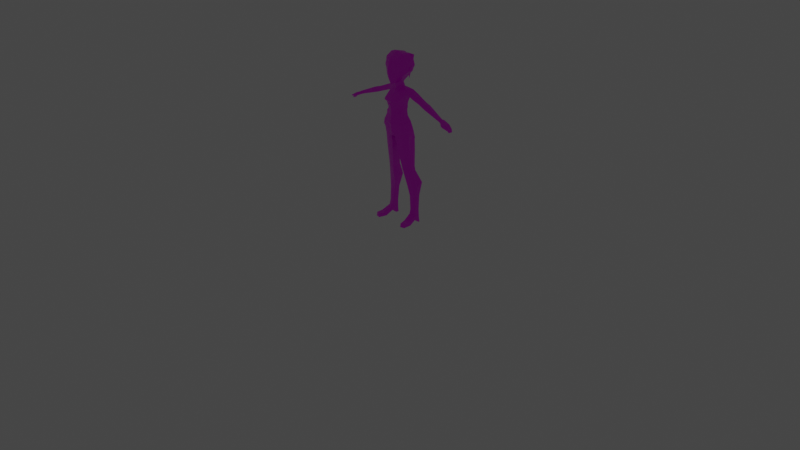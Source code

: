 # Source: Anime_Girl.blend  (saved by Blender 3.1.7; exported with 4.5.12 LTS)
import bpy
from mathutils import Matrix  # noqa: F401  (used for matrix-valued properties, if any)

bpy.ops.wm.read_factory_settings(use_empty=True)
scene = bpy.context.scene
scene.name = 'Scene'

# ---- collections
col_punk_girl = bpy.data.collections.new('Punk_Girl'); scene.collection.children.link(col_punk_girl)
col_cam_and_light = bpy.data.collections.new('CAM AND LIGHT'); scene.collection.children.link(col_cam_and_light)
col_reference = bpy.data.collections.new('Reference'); scene.collection.children.link(col_reference)

# ---- images (referenced by path relative to the original .blend; pixels are not part of the script)
import os
ASSET_DIR = os.environ.get("B2B_ASSET_DIR", "")  # directory of the original .blend (textures are referenced by path, not embedded)
HERE = os.path.dirname(os.path.abspath(__file__))  # packed textures are extracted next to this script under _unpacked/

def load_image(name, relpath, width, height, colorspace="sRGB"):
    """Load a texture the original file referenced (path relative to the .blend, or extracted next to this script)."""
    p = next((c for c in (os.path.join(HERE, relpath), os.path.join(ASSET_DIR, relpath)) if relpath and os.path.exists(c)), "")
    if p:
        img = bpy.data.images.load(p, check_existing=True)
        img.name = name
    else:  # same state as the original file: an image datablock whose file is absent (Cycles renders it pink)
        img = bpy.data.images.new(name, width, height)
        img.source = "FILE"
        img.filepath = "//" + (relpath or name)
    img.colorspace_settings.name = colorspace
    return img
img_colour_pallette_png = load_image('colour pallette.png', 'colour pallette.png', 1024, 1024, 'sRGB')

# ---- materials (node trees are filled in below, after node groups)
mat_palette = bpy.data.materials.new('Palette')
mat_palette.alpha_threshold = 0.0
mat_palette.use_transparent_shadow = False
mat_palette.line_color = (0.0, 0.0, 0.0, 1.0)

# ---- material node trees
mat_palette.use_nodes = True; mat_palette.node_tree.nodes.clear()
_N = mat_palette.node_tree.nodes; _L = mat_palette.node_tree.links
n0 = _N.new('ShaderNodeOutputMaterial'); n0.name = 'Material Output'; n0.location = (300, 300)
n1 = _N.new('ShaderNodeBsdfPrincipled'); n1.name = 'Principled BSDF'; n1.location = (10, 300)
n1.distribution = 'GGX'
n1.subsurface_method = 'RANDOM_WALK_SKIN'
n1.inputs[2].default_value = 0.4
n1.inputs[3].default_value = 1.45
n1.inputs[27].default_value = (0.0, 0.0, 0.0, 1.0)
n1.inputs[28].default_value = 1.0
n2 = _N.new('ShaderNodeTexImage'); n2.name = 'Image Texture'; n2.location = (-323, 266)
n2.image = img_colour_pallette_png
_L.new(n1.outputs[0], n0.inputs[0])
_L.new(n2.outputs[0], n1.inputs[0])
n0.is_active_output = True

# ---- world
world_world = bpy.data.worlds.new('World'); scene.world = world_world
world_world.use_nodes = True; world_world.node_tree.nodes.clear()
_N = world_world.node_tree.nodes; _L = world_world.node_tree.links
n0 = _N.new('ShaderNodeOutputWorld'); n0.name = 'World Output'; n0.location = (300, 300)
n1 = _N.new('ShaderNodeBackground'); n1.name = 'Background'; n1.location = (10, 300)
n1.inputs[0].default_value = (0.05088, 0.05088, 0.05088, 1.0)
_L.new(n1.outputs[0], n0.inputs[0])
n0.is_active_output = True
world_world.color = (0.05088, 0.05088, 0.05088)
world_world.use_sun_shadow = False
world_world.sun_shadow_jitter_overblur = 0.0

# ---- cameras
cam_camera = bpy.data.cameras.new('Camera')
cam_camera.clip_end = 100.0
cam_camera.ortho_scale = 7.314

# ---- lights
light_light = bpy.data.lights.new('Light', 'POINT')
light_light.transmission_factor = 0.0
light_light.energy = 1000.0
light_light.shadow_soft_size = 0.1
light_light.shadow_maximum_resolution = 0.006
light_light.use_absolute_resolution = True

# ---- meshes
me_cube_001 = bpy.data.meshes.new('Cube.001')
me_cube_001.from_pydata([(0.1449, 0.0479, 1.408), (0.08951, 0.02391, 1.208), (0.1438, 0.02483, 1.406), (0.08951, -0.04375, 1.196), (0.0, 0.05226, 1.19), (0.0, -0.04256, 1.402), (0.0, -0.1175, 1.241), (0.0, 0.0494, 1.43), (0.09068, 0.03162, 1.268), (0.09194, -0.1042, 1.297), (0.0, -0.1421, 1.295), (0.0, 0.06745, 1.272), (0.1046, 0.05709, 1.341), (0.1058, -0.02032, 1.362), (0.0, -0.09267, 1.346), (0.0, 0.08, 1.319), (0.02513, -0.1021, 1.234), (0.02865, 0.05235, 1.413), (0.0325, 0.04566, 1.202), (0.03662, -0.003861, 1.418), (0.06083, -0.1309, 1.296), (0.02513, 0.06068, 1.273), (0.06871, -0.07016, 1.36), (0.03405, 0.07329, 1.339), (0.0325, -0.1044, 1.064), (0.1348, -0.05981, 1.074), (0.1332, 0.02118, 1.099), (0.0325, 0.04815, 1.112), (0.0, 0.05432, 1.114), (0.0, -0.1145, 1.06), (0.03424, -0.09986, 1.066), (0.03424, 0.04398, 1.111), (0.0, 0.0498, 1.113), (0.0, -0.1094, 1.062), (0.0005246, -0.1011, 0.9843), (0.1585, -0.05426, 1.011), (0.1499, 0.02905, 1.05), (0.01332, 0.1138, 1.012), (0.0, 0.1157, 1.014), (0.0, -0.1015, 0.9805), (0.02905, -0.07581, 0.9243), (0.1668, -0.02827, 0.9801), (0.1631, 0.03906, 0.9884), (0.009863, 0.114, 0.9289), (0.0, 0.1146, 0.9307), (0.0, -0.06778, 0.9213), (0.03424, -0.03405, 1.47), (0.0, -0.04725, 1.463), (0.0, 0.03482, 1.467), (0.02995, 0.03055, 1.465), (0.11, 0.02454, 1.618), (0.02845, -0.07737, 1.468), (0.0, -0.1106, 1.461), (0.0874, -0.08509, 1.598), (0.0, -0.1417, 1.587), (0.115, 0.002086, 1.657), (0.09004, -0.09448, 1.637), (0.0, -0.1486, 1.62), (0.0, 0.1082, 1.586), (0.1084, 0.02366, 1.585), (0.09399, 0.08875, 1.571), (0.07496, -0.08687, 1.536), (0.0, -0.1391, 1.526), (0.1802, 0.05778, 1.383), (0.1788, 0.02028, 1.381), (0.1604, 0.04956, 1.332), (0.1594, -0.005668, 1.339), (0.2876, 0.05219, 1.335), (0.2872, 0.01831, 1.337), (0.2695, 0.03958, 1.29), (0.2694, 0.004135, 1.293), (0.3079, 0.05134, 1.327), (0.3075, 0.01746, 1.329), (0.2898, 0.03873, 1.282), (0.2898, 0.003285, 1.285), (0.3295, 0.05044, 1.318), (0.3291, 0.01656, 1.32), (0.3087, 0.03783, 1.273), (0.3114, 0.002382, 1.276), (0.5536, 0.03141, 1.219), (0.554, 0.009537, 1.222), (0.5412, 0.02567, 1.191), (0.5423, 0.003546, 1.195), (0.6163, 0.04506, 1.162), (0.5518, 0.04157, 1.185), (0.5522, 0.002988, 1.188), (0.5641, 0.04731, 1.213), (0.5634, 0.0002238, 1.216), (0.6269, 0.05149, 1.184), (0.627, -0.001365, 1.189), (0.6169, -0.008199, 1.168), (0.6628, 0.04858, 1.15), (0.6628, -0.004308, 1.155), (0.6553, 0.04343, 1.141), (0.6558, -0.009881, 1.147), (0.676, 0.03998, 1.126), (0.6763, 0.002616, 1.13), (0.6712, 0.0366, 1.12), (0.6717, -0.001042, 1.124), (0.625, -0.02459, 1.183), (0.6152, -0.02461, 1.161), (0.5893, -0.02249, 1.17), (0.5996, -0.02359, 1.195), (0.6265, -0.002241, 1.188), (0.6167, -0.002261, 1.166), (0.6554, -0.01215, 1.168), (0.6505, -0.01216, 1.157), (0.6547, -0.0233, 1.166), (0.6498, -0.02331, 1.155), (0.6703, -0.01482, 1.158), (0.6665, -0.01483, 1.15), (0.6697, -0.0235, 1.157), (0.6659, -0.0235, 1.148), (0.06517, -0.02119, 0.5907), (0.159, 0.01498, 0.5961), (0.159, 0.05927, 0.609), (0.06518, 0.06899, 0.6072), (0.1523, 0.06863, 0.9097), (0.02067, 0.0896, 0.8853), (0.1638, -0.02393, 0.9235), (0.02272, -0.07378, 0.8908), (0.06944, -0.02023, 0.5723), (0.1612, 0.01858, 0.5782), (0.1625, 0.06287, 0.5911), (0.06517, 0.07202, 0.5928), (0.07494, -0.01675, 0.555), (0.1625, 0.02217, 0.5598), (0.1582, 0.06647, 0.5731), (0.06944, 0.07549, 0.5749), (0.09101, 0.02535, 0.39), (0.1994, 0.06654, 0.4046), (0.1994, 0.1234, 0.4336), (0.09101, 0.1401, 0.4354), (0.1287, 0.021, 0.09691), (0.1895, 0.04547, 0.08836), (0.1895, 0.09258, 0.06352), (0.1287, 0.107, 0.06303), (0.1237, 0.02552, 0.04898), (0.1956, 0.03585, 0.0467), (0.1956, 0.09546, 0.00767), (0.1237, 0.1077, 0.007116), (0.1341, -0.05732, 0.04746), (0.2014, -0.04357, 0.04746), (0.1341, -0.04975, 0.007116), (0.2014, -0.036, 0.007116), (0.1544, -0.1266, 0.04569), (0.2016, -0.1164, 0.04569), (0.1544, -0.1325, 0.007116), (0.2016, -0.1223, 0.007116), (0.1114, 0.1077, 0.3005), (0.1114, 0.04055, 0.2845), (0.1888, 0.06277, 0.2884), (0.1888, 0.09714, 0.2998), (0.1277, 0.1061, 0.1418), (0.1845, 0.05329, 0.1431), (0.1277, 0.03332, 0.1435), (0.1845, 0.09316, 0.1417), (0.3527, -0.0001484, 1.261), (0.3713, 0.01467, 1.307), (0.3717, 0.05007, 1.305), (0.3512, 0.03689, 1.257), (0.184, -0.005704, 1.327), (0.2043, 0.01907, 1.373), (0.2056, 0.05692, 1.374), (0.1851, 0.04831, 1.321), (0.09625, 0.01792, 1.174), (0.03405, 0.03912, 1.173), (0.0, 0.04477, 1.174), (0.0, -0.1079, 1.183), (0.03323, -0.09403, 1.179), (0.09812, -0.0669, 1.167), (0.1443, 0.03559, 1.407), (0.09725, -0.02446, 1.203), (0.09135, -0.03643, 1.264), (0.1052, 0.0158, 1.352), (0.0329, 0.03695, 1.422), (0.063, -0.0842, 1.224), (0.03984, -0.1109, 1.583), (0.157, 0.03094, 1.029), (0.01294, 0.05073, 1.422), (0.0, 0.01668, 0.9257), (0.0201, 0.01275, 0.9264), (0.03192, 0.01406, 1.471), (0.1102, 0.04572, 1.624), (0.1062, 0.04411, 1.59), (0.1795, 0.03778, 1.382), (0.1598, 0.0201, 1.336), (0.2874, 0.03412, 1.336), (0.2694, 0.02067, 1.292), (0.3077, 0.03327, 1.328), (0.2898, 0.01982, 1.284), (0.3293, 0.03237, 1.319), (0.3101, 0.01892, 1.274), (0.5538, 0.01974, 1.221), (0.5418, 0.01387, 1.193), (0.6267, 0.02283, 1.186), (0.6165, 0.01982, 1.164), (0.5637, 0.0222, 1.215), (0.552, 0.02099, 1.187), (0.627, 0.0233, 1.187), (0.6166, 0.01665, 1.166), (0.6628, 0.02037, 1.153), (0.6556, 0.015, 1.144), (0.6762, 0.02005, 1.128), (0.6715, 0.01652, 1.122), (0.159, 0.04333, 0.6044), (0.06518, 0.04139, 0.6029), (0.02067, 0.02625, 0.8886), (0.1553, 0.03298, 0.9179), (0.1618, 0.04693, 0.5865), (0.06745, 0.04332, 0.5864), (0.1604, 0.05053, 0.5683), (0.07237, 0.0468, 0.5688), (0.1994, 0.1004, 0.4218), (0.09101, 0.088, 0.4157), (0.1895, 0.07213, 0.06462), (0.1287, 0.06675, 0.06462), (0.1956, 0.07908, 0.008937), (0.1237, 0.07411, 0.008937), (0.1888, 0.08499, 0.2939), (0.1114, 0.07985, 0.292), (0.1845, 0.07413, 0.1403), (0.1277, 0.06963, 0.1397), (0.352, 0.01714, 1.259), (0.3715, 0.03119, 1.306), (0.1845, 0.0195, 1.325), (0.2049, 0.03674, 1.373), (0.1024, -0.02732, 1.17), (0.08678, 0.05013, 1.411), (0.05791, 0.04615, 1.271), (0.0583, 0.06519, 1.346), (0.06101, 0.03478, 1.205), (0.0902, 0.01048, 1.412), (0.07639, -0.1176, 1.297), (0.08728, -0.04524, 1.361), (0.08539, -0.08277, 1.071), (0.08339, 0.03778, 1.107), (0.08412, -0.07949, 1.072), (0.08108, 0.0338, 1.108), (0.09416, -0.0777, 1.004), (0.09224, 0.071, 1.042), (0.09825, -0.06435, 0.9512), (0.08478, 0.07549, 0.9612), (0.1121, -0.00821, 0.5919), (0.1121, 0.06761, 0.6091), (0.09409, -0.05871, 0.9102), (0.08499, 0.08738, 0.8982), (0.1152, -0.005928, 0.5737), (0.114, 0.07093, 0.5929), (0.1191, -0.002392, 0.5559), (0.1133, 0.07446, 0.5751), (0.1452, 0.03986, 0.3942), (0.1452, 0.1367, 0.4371), (0.1591, 0.02844, 0.09691), (0.1591, 0.1043, 0.06303), (0.1597, 0.03069, 0.04784), (0.1597, 0.1051, 0.007116), (0.1677, -0.05044, 0.04746), (0.1677, -0.04288, 0.007116), (0.178, -0.1215, 0.04569), (0.178, -0.1274, 0.007116), (0.1501, 0.04766, 0.2855), (0.1501, 0.1051, 0.3015), (0.1561, 0.03955, 0.1438), (0.1561, 0.1038, 0.142), (0.06026, -0.08046, 1.169), (0.06393, 0.02852, 1.159), (0.1597, 0.0766, 0.008937), (0.0886, 0.03627, 1.415), (0.04124, -0.1238, 1.628), (0.04899, 0.09806, 1.578), (0.01747, -0.04751, 1.466), (0.03458, -0.115, 1.531), (0.02129, -0.02705, 1.411), (0.01132, 0.03321, 1.466), (0.01464, -0.09349, 1.465), (0.09024, 0.02871, 1.246), (0.09103, -0.07203, 1.26), (0.0, -0.1234, 1.276), (0.0, 0.06172, 1.241), (0.02791, 0.05501, 1.246), (0.04736, -0.1107, 1.274), (0.09066, -0.04003, 1.255), (0.07134, -0.09562, 1.27), (0.05908, 0.04186, 1.246), (0.155, 0.06491, 0.7902), (0.1619, -0.008472, 0.7934), (0.03835, 0.08141, 0.7748), (0.03959, -0.05289, 0.7716), (0.03835, 0.03227, 0.7751), (0.1591, 0.03578, 0.7865), (0.1012, -0.03864, 0.7837), (0.09576, 0.07953, 0.7833), (0.02422, 0.08626, 0.8826), (0.02616, -0.06913, 0.8876), (0.1497, 0.06634, 0.9056), (0.1605, -0.02161, 0.9185), (0.02422, 0.0261, 0.8856), (0.1524, 0.03256, 0.9125), (0.09413, -0.05473, 0.9059), (0.08553, 0.08415, 0.8948), (0.1392, -0.06086, 1.074), (0.0, -0.1139, 1.057), (0.03107, -0.1042, 1.061), (0.08578, -0.08254, 1.068), (0.1351, 0.02216, 1.098), (0.0, 0.05595, 1.112), (0.03198, 0.04996, 1.109), (0.1353, 0.0223, 1.097), (0.08269, 0.03914, 1.106), (0.0, -0.1016, 1.136), (0.1069, -0.06026, 1.131), (0.03594, -0.09052, 1.135), (0.06904, -0.07562, 1.132), (0.0, 0.0405, 1.148), (0.1091, -0.03857, 1.134), (0.07028, 0.02567, 1.139), (0.1071, 0.01432, 1.141), (0.03631, 0.03552, 1.145), (0.09183, 0.02704, 1.21), (0.09188, -0.04662, 1.199), (0.0, -0.1233, 1.244), (0.0, 0.05734, 1.192), (0.03113, 0.05034, 1.204), (0.02496, -0.1072, 1.237), (0.09958, -0.02542, 1.206), (0.06422, -0.08843, 1.228), (0.06148, 0.03869, 1.207), (0.0293, 0.04145, 1.439), (0.03543, -0.01895, 1.444), (0.0, -0.04491, 1.423), (0.0, 0.04211, 1.448), (0.03241, 0.02551, 1.446), (0.02024, -0.03728, 1.43), (0.01213, 0.04197, 1.444), (0.1127, 0.0634, 1.63), (0.1138, 0.009725, 1.621), (0.106, 0.006716, 1.567), (0.1022, 0.05845, 1.574), (0.1206, 0.04481, 1.623), (0.1155, 0.02493, 1.618), (0.1139, 0.02405, 1.584), (0.1167, 0.04325, 1.589), (0.0, -0.135, 1.665), (0.0762, -0.09275, 1.69), (0.03606, -0.1148, 1.675), (0.1045, 0.09242, 1.61), (0.05212, 0.1002, 1.601), (0.0, 0.111, 1.584), (0.0, 0.1169, 1.647), (0.05812, 0.1066, 1.639), (0.1127, 0.09673, 1.631), (0.07697, -0.02701, 1.754), (0.06917, -0.09461, 1.722), (0.1065, 0.09478, 1.608), (0.03311, -0.02319, 1.766), (0.0, -0.02023, 1.775), (0.0, 0.02251, 1.763), (0.03747, 0.06122, 1.746), (0.07941, 0.05006, 1.743), (0.07626, 0.01657, 1.753), (0.0, 0.1031, 1.709), (0.0, 0.07125, 1.748), (0.1087, 0.08126, 1.701), (0.1177, 0.001657, 1.657), (0.03111, -0.109, 1.721), (0.0, -0.1209, 1.72), (0.0779, -0.09568, 1.691), (0.1137, 0.05275, 1.679), (0.05451, 0.0922, 1.705), (0.1154, 0.06439, 1.628), (0.03699, 0.01964, 1.758), (0.03656, -0.1185, 1.675), (0.0, -0.1391, 1.665), (0.05273, 0.1029, 1.599), (0.0, 0.1116, 1.67), (0.02117, 0.09885, 1.707), (0.01984, 0.108, 1.668), (0.0, 0.1166, 1.684), (0.0, 0.1134, 1.698), (0.01561, 0.1118, 1.697), (0.01511, 0.1152, 1.683), (0.0, 0.1223, 1.685), (0.0, 0.1234, 1.7), (0.01595, 0.1207, 1.685), (0.01644, 0.1218, 1.7), (0.0, 0.1342, 1.681), (0.0, 0.1394, 1.711), (0.02793, 0.1359, 1.712), (0.02689, 0.1307, 1.68), (0.0, 0.1351, 1.667), (0.0, 0.1671, 1.695), (0.03559, 0.1636, 1.699), (0.03415, 0.1305, 1.669), (0.0, 0.1458, 1.574), (0.0, 0.1407, 1.57), (0.02783, 0.1452, 1.575), (0.0276, 0.14, 1.57), (0.0, 0.1311, 1.47), (0.0, 0.1335, 1.472), (0.0, 0.1332, 1.463), (0.0, 0.1307, 1.461), (0.04045, -0.1179, 1.6), (0.05771, -0.1023, 1.585), (0.0249, -0.1181, 1.581), (0.03832, -0.113, 1.565), (0.05736, -0.1021, 1.58), (0.05312, -0.1038, 1.575), (0.04671, -0.1069, 1.57), (0.04852, -0.1131, 1.599), (0.05428, -0.1081, 1.594), (0.05765, -0.1036, 1.588), (0.0324, -0.1169, 1.567), (0.02739, -0.1188, 1.571), (0.02497, -0.1189, 1.577), (0.02526, -0.1194, 1.584), (0.02772, -0.121, 1.591), (0.03247, -0.1207, 1.597), (0.04933, -0.1057, 1.572), (0.0289, -0.1183, 1.57), (0.02902, -0.1209, 1.593), (0.02988, -0.1157, 1.582), (0.0301, -0.1209, 1.594), (0.05452, -0.1039, 1.585), (0.039, -0.112, 1.573), (0.0544, -0.1041, 1.581), (0.05046, -0.1063, 1.578), (0.04601, -0.1086, 1.575), (0.0419, -0.1107, 1.573), (0.03516, -0.114, 1.573), (0.03061, -0.1161, 1.576), (0.02966, -0.1173, 1.585), (0.02942, -0.1192, 1.589), (0.05478, -0.1051, 1.588), (0.04834, -0.1068, 1.584), (0.04026, -0.1157, 1.595), (0.0331, -0.1142, 1.582), (0.03937, -0.1116, 1.577), (0.04801, -0.1071, 1.582), (0.04491, -0.1088, 1.579), (0.0421, -0.1102, 1.578), (0.04334, -0.1137, 1.594), (0.04655, -0.1112, 1.592), (0.04848, -0.109, 1.589), (0.04872, -0.1075, 1.586), (0.03278, -0.1156, 1.585), (0.03348, -0.1166, 1.588), (0.03447, -0.1173, 1.591), (0.03667, -0.117, 1.593), (0.03646, -0.1129, 1.579), (0.03374, -0.1141, 1.58)], [], [(167, 166, 318, 314), (230, 228, 0, 12), (332, 328, 49, 182), (22, 19, 273, 5, 14), (281, 20, 10, 278), (284, 229, 8, 276), (282, 173, 9, 277), (20, 22, 14, 10), (229, 230, 12, 8), (173, 174, 13, 9), (11, 15, 23, 21), (233, 234, 22, 20), (279, 11, 21, 280), (283, 233, 20, 281), (234, 232, 19, 22), (268, 175, 19, 232), (15, 7, 179, 17, 23), (266, 165, 317, 316), (24, 29, 33, 30), (0, 228, 268, 171), (312, 310, 29, 24), (227, 170, 311, 315), (313, 312, 24, 235), (303, 302, 39, 34), (305, 301, 35, 178), (28, 27, 31, 32), (235, 24, 30, 237), (236, 26, 238), (34, 39, 45, 40), (178, 35, 41, 42), (32, 31, 307, 306), (304, 303, 34, 239), (238, 26, 308, 309), (292, 285, 115, 244), (180, 181, 40, 45), (38, 37, 43, 44), (239, 34, 40, 241), (240, 36, 42, 242), (337, 336, 53, 61), (330, 333, 271, 47), (328, 334, 274, 49), (338, 60, 346, 335), (60, 270, 347, 346), (47, 271, 275, 52), (62, 272, 405, 412, 419), (57, 269, 345, 343), (55, 344, 56), (336, 55, 56, 53), (54, 404, 415, 416, 420, 57), (52, 275, 272, 62), (49, 274, 270, 60), (182, 49, 60, 338), (46, 337, 61, 51), (171, 2, 64, 185), (162, 161, 70, 68), (2, 13, 66, 64), (174, 12, 65, 186), (12, 0, 63, 65), (188, 69, 73, 190), (226, 162, 68, 187), (225, 164, 69, 188), (164, 163, 67, 69), (72, 74, 78, 76), (69, 67, 71, 73), (68, 70, 74, 72), (187, 68, 72, 189), (194, 82, 157, 223), (189, 72, 76, 191), (190, 73, 77, 192), (73, 71, 75, 77), (198, 84, 83, 196), (79, 81, 160, 159), (82, 80, 158, 157), (103, 104, 90, 89), (84, 86, 88, 83), (197, 87, 103, 195), (193, 80, 87, 197), (80, 82, 85, 87), (81, 79, 86, 84), (194, 81, 84, 198), (89, 90, 94, 92), (195, 103, 89, 199), (196, 83, 200), (202, 93, 97, 204), (199, 89, 92, 201), (200, 83, 93, 202), (83, 88, 91, 93), (203, 204, 97, 95), (93, 91, 95, 97), (92, 94, 98, 96), (201, 92, 96, 203), (102, 101, 100, 99), (87, 85, 101, 102), (103, 87, 102, 99), (85, 104, 100, 101), (100, 104, 106, 108), (105, 107, 111, 109), (99, 100, 108, 107), (103, 99, 107, 105), (104, 103, 105, 106), (110, 109, 111, 112), (106, 105, 109, 110), (108, 106, 110, 112), (107, 108, 112, 111), (205, 114, 122, 209), (290, 286, 114, 205), (289, 287, 116, 206), (291, 288, 113, 243), (181, 43, 118, 207), (42, 41, 119, 208), (242, 42, 117, 246), (210, 124, 128, 212), (244, 115, 123, 248), (243, 113, 121, 247), (206, 116, 124, 210), (212, 128, 132, 214), (209, 122, 126, 211), (248, 123, 127, 250), (247, 121, 125, 249), (222, 153, 136, 216), (211, 126, 130, 213), (250, 127, 131, 252), (249, 125, 129, 251), (254, 135, 139, 256), (221, 154, 134, 215), (264, 156, 135, 254), (263, 155, 133, 253), (267, 217, 138, 255), (133, 137, 143, 141), (216, 136, 140, 218), (215, 134, 138, 217), (257, 141, 145, 259), (255, 138, 144, 258), (138, 134, 142, 144), (253, 133, 141, 257), (259, 145, 147, 260), (144, 142, 146, 148), (258, 144, 148, 260), (141, 143, 147, 145), (241, 40, 120, 245), (251, 129, 150, 261), (252, 131, 152, 262), (213, 130, 151, 219), (214, 132, 149, 220), (261, 150, 155, 263), (262, 152, 156, 264), (219, 151, 154, 221), (220, 149, 153, 222), (77, 75, 159, 160), (192, 77, 160, 223), (191, 76, 158, 224), (76, 78, 157, 158), (193, 79, 159, 224), (65, 63, 163, 164), (186, 65, 164, 225), (185, 64, 162, 226), (64, 66, 161, 162), (176, 16, 169, 265), (172, 3, 170, 227), (16, 6, 168, 169), (231, 1, 165, 266), (4, 18, 166, 167), (1, 172, 227, 165), (63, 185, 226, 163), (66, 186, 225, 161), (80, 193, 224, 158), (75, 191, 224, 159), (78, 192, 223, 157), (150, 220, 222, 155), (152, 219, 221, 156), (129, 214, 220, 150), (131, 213, 219, 152), (135, 215, 217, 139), (133, 216, 218, 137), (256, 139, 217, 267), (156, 221, 215, 135), (127, 211, 213, 131), (155, 222, 216, 133), (123, 209, 211, 127), (125, 212, 214, 129), (113, 206, 210, 121), (121, 210, 212, 125), (42, 208, 117), (40, 181, 207, 120), (288, 289, 206, 113), (285, 290, 205, 115), (115, 205, 209, 123), (91, 201, 203, 95), (96, 98, 204, 203), (90, 200, 202, 94), (88, 199, 201, 91), (94, 202, 204, 98), (104, 196, 200, 90), (88, 195, 199), (82, 194, 198, 85), (79, 193, 197, 86), (86, 197, 195, 88), (85, 198, 196, 104), (74, 190, 192, 78), (71, 189, 191, 75), (81, 194, 223, 160), (67, 187, 189, 71), (161, 225, 188, 70), (163, 226, 187, 67), (70, 188, 190, 74), (13, 174, 186, 66), (0, 171, 185, 63), (46, 182, 338, 337), (336, 335, 55), (183, 50, 340, 339), (44, 43, 181, 180), (36, 178, 42), (26, 305, 178, 36, 308), (26, 317, 315, 25), (18, 231, 266, 166), (228, 17, 175, 268), (8, 12, 174, 173), (276, 8, 173, 282), (329, 332, 182, 46), (140, 256, 267, 218), (3, 176, 265, 170), (149, 262, 264, 153), (151, 261, 263, 154), (132, 252, 262, 149), (130, 251, 261, 151), (41, 241, 245, 119), (143, 258, 260, 147), (146, 259, 260, 148), (134, 253, 257, 142), (137, 255, 258, 143), (142, 257, 259, 146), (218, 267, 255, 137), (154, 263, 253, 134), (153, 264, 254, 136), (136, 254, 256, 140), (126, 249, 251, 130), (128, 250, 252, 132), (122, 247, 249, 126), (124, 248, 250, 128), (114, 243, 247, 122), (116, 244, 248, 124), (43, 242, 246, 118), (286, 291, 243, 114), (37, 240, 242, 43), (35, 239, 241, 41), (287, 292, 244, 116), (31, 238, 309, 307), (301, 304, 239, 35), (27, 236, 238, 31), (25, 235, 237), (311, 313, 235, 25), (166, 266, 316, 318), (171, 268, 232, 2), (13, 2, 232, 234), (277, 9, 233, 283), (9, 13, 234, 233), (21, 23, 230, 229), (280, 21, 229, 284), (23, 17, 228, 230), (333, 273, 19, 329), (275, 271, 46, 51), (177, 437, 440, 439, 438, 434), (272, 275, 51, 61), (334, 179, 7, 331), (55, 335, 370, 364), (269, 402, 409, 410, 56), (343, 345, 372, 373), (270, 274, 48, 58), (323, 280, 284, 327), (320, 277, 283, 326), (319, 276, 282, 325), (326, 283, 281, 324), (322, 279, 280, 323), (325, 282, 277, 320), (327, 284, 276, 319), (324, 281, 278, 321), (293, 300, 292, 287), (296, 299, 291, 286), (295, 298, 290, 285), (294, 297, 289, 288), (299, 294, 288, 291), (297, 293, 287, 289), (298, 296, 286, 290), (300, 295, 285, 292), (246, 117, 295, 300), (208, 119, 296, 298), (207, 118, 293, 297), (245, 120, 294, 299), (120, 207, 297, 294), (117, 208, 298, 295), (119, 245, 299, 296), (118, 246, 300, 293), (25, 237, 304, 301), (237, 30, 303, 304), (26, 25, 301, 305), (30, 33, 302, 303), (309, 308, 36, 240), (306, 307, 37, 38), (307, 309, 240, 37), (170, 265, 313, 311), (265, 169, 312, 313), (169, 168, 310, 312), (316, 317, 26, 236), (315, 311, 25), (315, 317, 165, 227), (314, 318, 27, 28), (318, 316, 236, 27), (16, 324, 321, 6), (231, 327, 319, 1), (172, 325, 320, 3), (4, 322, 323, 18), (176, 326, 324, 16), (1, 319, 325, 172), (3, 320, 326, 176), (18, 323, 327, 231), (274, 334, 331, 48), (271, 333, 329, 46), (19, 175, 332, 329), (17, 179, 334, 328), (5, 273, 333, 330), (175, 17, 328, 332), (50, 183, 335, 336), (59, 50, 336, 337), (184, 59, 337, 338), (183, 184, 338, 335), (341, 342, 339, 340), (184, 183, 339, 342), (50, 59, 341, 340), (59, 184, 342, 341), (345, 344, 367, 372), (344, 345, 269, 56), (335, 346, 354, 370), (344, 55, 364, 367), (58, 347, 270), (346, 347, 374, 354), (347, 58, 348, 374), (363, 369, 358, 359), (360, 371, 355, 352), (368, 363, 359, 360), (352, 355, 365, 353), (370, 351, 363, 368), (351, 350, 369, 363), (364, 368, 360, 352), (359, 358, 371, 360), (358, 369, 376, 361, 362), (350, 374, 348, 349), (371, 358, 362, 357), (355, 371, 357, 356), (365, 372, 367, 353), (365, 355, 356, 366), (369, 350, 349, 375, 377, 376), (367, 364, 352, 353), (373, 372, 365, 366), (364, 370, 368), (354, 374, 350, 351), (370, 354, 351), (361, 376, 380, 379), (381, 378, 382, 384), (377, 375, 378, 381), (376, 377, 381, 380), (380, 381, 384, 385), (379, 380, 385, 383), (385, 384, 389, 388), (389, 386, 390, 393), (383, 385, 388, 387), (384, 382, 386, 389), (392, 393, 397, 396), (388, 389, 393, 392), (387, 388, 392, 391), (391, 392, 396, 394), (393, 390, 395, 397), (397, 395, 398, 401), (400, 401, 398, 399), (396, 397, 401, 400), (394, 396, 400, 399), (62, 54, 57, 52), (403, 406, 407, 418, 61, 53), (403, 411, 410, 433, 423), (404, 414, 413, 419, 412, 405, 424, 429, 430, 421), (402, 417, 422, 432, 431, 421, 436, 445, 446, 447, 448, 435), (56, 410, 411, 403, 53), (61, 418, 408, 405, 272), (419, 413, 414, 404, 54, 62), (57, 420, 422, 417, 402, 269), (423, 425, 426, 427, 428, 424, 405, 408, 418, 407, 406, 403), (421, 430, 429, 424, 437, 449, 450, 436), (421, 431, 432, 422, 420, 416, 415, 404), (423, 433, 410, 409, 402, 435, 441, 442, 443, 444, 434), (434, 438, 439, 440, 437, 424, 428, 427, 426, 425, 423), (434, 444, 443, 442, 441, 435, 177), (435, 448, 447, 446, 445, 436, 177), (436, 450, 449, 437, 177)])
_uv = me_cube_001.uv_layers.new(name='UVMap')
_uv.uv.foreach_set('vector', [0.2476, 0.4561, 0.2476, 0.4561, 0.2476, 0.4561, 0.2476, 0.4561, 0.9293, 0.945, 0.9293, 0.945, 0.9293, 0.945, 0.9293, 0.945, 0.2555, 0.4531, 0.2555, 0.4531, 0.2555, 0.4531, 0.2555, 0.4531, 0.9293, 0.945, 0.9293, 0.945, 0.9293, 0.945, 0.9293, 0.945, 0.9293, 0.945, 0.9293, 0.945, 0.9293, 0.945, 0.9293, 0.945, 0.9293, 0.945, 0.9293, 0.945, 0.9293, 0.945, 0.9293, 0.945, 0.9293, 0.945, 0.9293, 0.945, 0.9293, 0.945, 0.9293, 0.945, 0.9293, 0.945, 0.9293, 0.945, 0.9293, 0.945, 0.9293, 0.945, 0.9293, 0.945, 0.9293, 0.945, 0.9293, 0.945, 0.9293, 0.945, 0.9293, 0.945, 0.9293, 0.945, 0.9293, 0.945, 0.9293, 0.945, 0.9293, 0.945, 0.9293, 0.945, 0.9293, 0.945, 0.9293, 0.945, 0.9293, 0.945, 0.9293, 0.945, 0.9293, 0.945, 0.9293, 0.945, 0.9293, 0.945, 0.9293, 0.945, 0.9293, 0.945, 0.9293, 0.945, 0.9293, 0.945, 0.9293, 0.945, 0.9293, 0.945, 0.9293, 0.945, 0.9293, 0.945, 0.9293, 0.945, 0.9293, 0.945, 0.9293, 0.945, 0.9293, 0.945, 0.9293, 0.945, 0.9293, 0.945, 0.9293, 0.945, 0.9293, 0.945, 0.9293, 0.945, 0.9293, 0.945, 0.9293, 0.945, 0.9293, 0.945, 0.9293, 0.945, 0.2476, 0.4561, 0.2476, 0.4561, 0.2476, 0.4561, 0.2476, 0.4561, 0.6355, 0.7524, 0.6355, 0.7524, 0.6355, 0.7524, 0.6355, 0.7524, 0.9293, 0.945, 0.9293, 0.945, 0.9293, 0.945, 0.9293, 0.945, 0.2476, 0.4561, 0.2476, 0.4561, 0.2476, 0.4561, 0.2476, 0.4561, 0.2476, 0.4561, 0.2476, 0.4561, 0.2476, 0.4561, 0.2476, 0.4561, 0.2476, 0.4561, 0.2476, 0.4561, 0.2476, 0.4561, 0.2476, 0.4561, 0.6355, 0.7524, 0.6355, 0.7524, 0.6355, 0.7524, 0.6355, 0.7524, 0.6355, 0.7524, 0.6355, 0.7524, 0.6355, 0.7524, 0.6355, 0.7524, 0.6355, 0.7524, 0.6355, 0.7524, 0.6355, 0.7524, 0.6355, 0.7524, 0.6355, 0.7524, 0.6355, 0.7524, 0.6355, 0.7524, 0.6355, 0.7524, 0.6355, 0.7524, 0.6355, 0.7524, 0.6355, 0.7524, 0.6355, 0.7524, 0.6355, 0.7524, 0.6355, 0.7524, 0.6355, 0.7524, 0.6355, 0.7524, 0.6355, 0.7524, 0.6355, 0.7524, 0.6355, 0.7524, 0.6355, 0.7524, 0.6355, 0.7524, 0.6355, 0.7524, 0.6355, 0.7524, 0.6355, 0.7524, 0.6355, 0.7524, 0.6355, 0.7524, 0.6355, 0.7524, 0.6355, 0.7524, 0.6355, 0.7524, 0.6355, 0.7524, 0.6355, 0.7524, 0.4571, 0.148, 0.4571, 0.148, 0.4571, 0.148, 0.4571, 0.148, 0.6355, 0.7524, 0.6355, 0.7524, 0.6355, 0.7524, 0.6355, 0.7524, 0.6355, 0.7524, 0.6355, 0.7524, 0.6355, 0.7524, 0.6355, 0.7524, 0.6355, 0.7524, 0.6355, 0.7524, 0.6355, 0.7524, 0.6355, 0.7524, 0.6355, 0.7524, 0.6355, 0.7524, 0.6355, 0.7524, 0.6355, 0.7524, 0.2555, 0.4531, 0.2555, 0.4531, 0.2555, 0.4531, 0.2555, 0.4531, 0.2555, 0.4531, 0.2555, 0.4531, 0.2555, 0.4531, 0.2555, 0.4531, 0.2555, 0.4531, 0.2555, 0.4531, 0.2555, 0.4531, 0.2555, 0.4531, 0.2555, 0.4531, 0.2555, 0.4531, 0.2555, 0.4531, 0.2555, 0.4531, 0.2555, 0.4531, 0.2555, 0.4531, 0.2555, 0.4531, 0.2555, 0.4531, 0.2555, 0.4531, 0.2555, 0.4531, 0.2555, 0.4531, 0.2555, 0.4531, 0.2555, 0.4531, 0.2555, 0.4531, 0.2555, 0.4531, 0.2555, 0.4531, 0.2555, 0.4531, 0.2555, 0.4531, 0.2555, 0.4531, 0.2555, 0.4531, 0.2555, 0.4531, 0.2555, 0.4531, 0.2555, 0.4531, 0.2555, 0.4531, 0.2555, 0.4531, 0.2555, 0.4531, 0.2555, 0.4531, 0.2555, 0.4531, 0.2555, 0.4531, 0.2555, 0.4531, 0.2555, 0.4531, 0.2555, 0.4531, 0.2555, 0.4531, 0.2555, 0.4531, 0.2555, 0.4531, 0.2555, 0.4531, 0.2555, 0.4531, 0.2555, 0.4531, 0.2555, 0.4531, 0.2555, 0.4531, 0.2555, 0.4531, 0.2555, 0.4531, 0.2555, 0.4531, 0.2555, 0.4531, 0.2555, 0.4531, 0.2555, 0.4531, 0.2555, 0.4531, 0.2555, 0.4531, 0.2555, 0.4531, 0.2555, 0.4531, 0.9293, 0.945, 0.9293, 0.945, 0.9293, 0.945, 0.9293, 0.945, 0.2491, 0.4698, 0.2491, 0.4698, 0.2491, 0.4698, 0.2491, 0.4698, 0.9293, 0.945, 0.9293, 0.945, 0.9293, 0.945, 0.9293, 0.945, 0.9293, 0.945, 0.9293, 0.945, 0.9293, 0.945, 0.9293, 0.945, 0.9293, 0.945, 0.9293, 0.945, 0.9293, 0.945, 0.9293, 0.945, 0.2491, 0.4698, 0.2491, 0.4698, 0.2491, 0.4698, 0.2491, 0.4698, 0.2491, 0.4698, 0.2491, 0.4698, 0.2491, 0.4698, 0.2491, 0.4698, 0.2491, 0.4698, 0.2491, 0.4698, 0.2491, 0.4698, 0.2491, 0.4698, 0.2491, 0.4698, 0.2491, 0.4698, 0.2491, 0.4698, 0.2491, 0.4698, 0.2491, 0.4698, 0.2491, 0.4698, 0.2491, 0.4698, 0.2491, 0.4698, 0.2491, 0.4698, 0.2491, 0.4698, 0.2491, 0.4698, 0.2491, 0.4698, 0.2491, 0.4698, 0.2491, 0.4698, 0.2491, 0.4698, 0.2491, 0.4698, 0.2491, 0.4698, 0.2491, 0.4698, 0.2491, 0.4698, 0.2491, 0.4698, 0.2491, 0.4698, 0.2491, 0.4698, 0.2491, 0.4698, 0.2491, 0.4698, 0.2491, 0.4698, 0.2491, 0.4698, 0.2491, 0.4698, 0.2491, 0.4698, 0.2491, 0.4698, 0.2491, 0.4698, 0.2491, 0.4698, 0.2491, 0.4698, 0.2491, 0.4698, 0.2491, 0.4698, 0.2491, 0.4698, 0.2491, 0.4698, 0.2491, 0.4698, 0.2491, 0.4698, 0.2491, 0.4698, 0.2491, 0.4698, 0.2491, 0.4698, 0.2491, 0.4698, 0.2491, 0.4698, 0.2491, 0.4698, 0.2491, 0.4698, 0.2491, 0.4698, 0.2491, 0.4698, 0.2491, 0.4698, 0.2491, 0.4698, 0.2491, 0.4698, 0.2491, 0.4698, 0.2491, 0.4698, 0.2491, 0.4698, 0.2491, 0.4698, 0.2491, 0.4698, 0.2491, 0.4698, 0.2491, 0.4698, 0.2491, 0.4698, 0.2491, 0.4698, 0.2491, 0.4698, 0.2491, 0.4698, 0.2491, 0.4698, 0.2491, 0.4698, 0.2491, 0.4698, 0.2491, 0.4698, 0.2491, 0.4698, 0.2491, 0.4698, 0.2491, 0.4698, 0.2491, 0.4698, 0.2491, 0.4698, 0.2491, 0.4698, 0.2491, 0.4698, 0.2491, 0.4698, 0.2491, 0.4698, 0.2491, 0.4698, 0.2491, 0.4698, 0.2491, 0.4698, 0.2491, 0.4698, 0.2491, 0.4698, 0.2491, 0.4698, 0.2491, 0.4698, 0.2491, 0.4698, 0.2491, 0.4698, 0.2491, 0.4698, 0.2491, 0.4698, 0.2491, 0.4698, 0.2491, 0.4698, 0.2491, 0.4698, 0.2491, 0.4698, 0.2491, 0.4698, 0.2491, 0.4698, 0.2491, 0.4698, 0.2491, 0.4698, 0.2491, 0.4698, 0.2491, 0.4698, 0.2491, 0.4698, 0.2491, 0.4698, 0.2491, 0.4698, 0.2491, 0.4698, 0.2491, 0.4698, 0.2491, 0.4698, 0.2491, 0.4698, 0.2491, 0.4698, 0.2491, 0.4698, 0.2491, 0.4698, 0.2491, 0.4698, 0.2491, 0.4698, 0.2491, 0.4698, 0.2491, 0.4698, 0.2491, 0.4698, 0.2491, 0.4698, 0.2491, 0.4698, 0.2491, 0.4698, 0.2491, 0.4698, 0.2491, 0.4698, 0.2491, 0.4698, 0.2491, 0.4698, 0.2491, 0.4698, 0.2491, 0.4698, 0.2491, 0.4698, 0.2491, 0.4698, 0.2491, 0.4698, 0.2491, 0.4698, 0.2491, 0.4698, 0.2491, 0.4698, 0.2491, 0.4698, 0.2491, 0.4698, 0.2491, 0.4698, 0.2491, 0.4698, 0.2491, 0.4698, 0.2491, 0.4698, 0.2491, 0.4698, 0.2491, 0.4698, 0.2491, 0.4698, 0.2491, 0.4698, 0.2491, 0.4698, 0.2491, 0.4698, 0.2491, 0.4698, 0.2491, 0.4698, 0.2491, 0.4698, 0.2491, 0.4698, 0.2491, 0.4698, 0.2491, 0.4698, 0.2491, 0.4698, 0.2491, 0.4698, 0.2491, 0.4698, 0.2491, 0.4698, 0.2491, 0.4698, 0.2491, 0.4698, 0.2491, 0.4698, 0.2491, 0.4698, 0.2491, 0.4698, 0.2491, 0.4698, 0.2491, 0.4698, 0.2491, 0.4698, 0.2491, 0.4698, 0.2491, 0.4698, 0.2491, 0.4698, 0.2491, 0.4698, 0.2491, 0.4698, 0.2491, 0.4698, 0.2491, 0.4698, 0.2491, 0.4698, 0.2491, 0.4698, 0.2491, 0.4698, 0.2491, 0.4698, 0.2491, 0.4698, 0.2491, 0.4698, 0.2491, 0.4698, 0.2491, 0.4698, 0.2491, 0.4698, 0.4571, 0.148, 0.4571, 0.148, 0.4571, 0.148, 0.4571, 0.148, 0.4571, 0.148, 0.4571, 0.148, 0.4571, 0.148, 0.4571, 0.148, 0.4571, 0.148, 0.4571, 0.148, 0.4571, 0.148, 0.4571, 0.148, 0.4571, 0.148, 0.4571, 0.148, 0.4571, 0.148, 0.4571, 0.148, 0.6355, 0.7524, 0.6355, 0.7524, 0.6355, 0.7524, 0.6355, 0.7524, 0.6355, 0.7524, 0.6355, 0.7524, 0.6355, 0.7524, 0.6355, 0.7524, 0.6355, 0.7524, 0.6355, 0.7524, 0.6355, 0.7524, 0.6355, 0.7524, 0.4571, 0.148, 0.4571, 0.148, 0.4571, 0.148, 0.4571, 0.148, 0.4571, 0.148, 0.4571, 0.148, 0.4571, 0.148, 0.4571, 0.148, 0.4571, 0.148, 0.4571, 0.148, 0.4571, 0.148, 0.4571, 0.148, 0.4571, 0.148, 0.4571, 0.148, 0.4571, 0.148, 0.4571, 0.148, 0.4571, 0.148, 0.4571, 0.148, 0.4571, 0.148, 0.4571, 0.148, 0.4571, 0.148, 0.4571, 0.148, 0.4571, 0.148, 0.4571, 0.148, 0.4571, 0.148, 0.4571, 0.148, 0.4571, 0.148, 0.4571, 0.148, 0.4571, 0.148, 0.4571, 0.148, 0.4571, 0.148, 0.4571, 0.148, 0.5282, 0.0536, 0.5282, 0.0536, 0.5282, 0.0536, 0.5282, 0.0536, 0.4571, 0.148, 0.4571, 0.148, 0.4571, 0.148, 0.4571, 0.148, 0.4571, 0.148, 0.4571, 0.148, 0.4571, 0.148, 0.4571, 0.148, 0.4571, 0.148, 0.4571, 0.148, 0.4571, 0.148, 0.4571, 0.148, 0.5282, 0.0536, 0.5282, 0.0536, 0.5282, 0.0536, 0.5282, 0.0536, 0.5282, 0.0536, 0.5282, 0.0536, 0.5282, 0.0536, 0.5282, 0.0536, 0.5282, 0.0536, 0.5282, 0.0536, 0.5282, 0.0536, 0.5282, 0.0536, 0.5282, 0.0536, 0.5282, 0.0536, 0.5282, 0.0536, 0.5282, 0.0536, 0.5282, 0.0536, 0.5282, 0.0536, 0.5282, 0.0536, 0.5282, 0.0536, 0.5282, 0.0536, 0.5282, 0.0536, 0.5282, 0.0536, 0.5282, 0.0536, 0.5282, 0.0536, 0.5282, 0.0536, 0.5282, 0.0536, 0.5282, 0.0536, 0.5282, 0.0536, 0.5282, 0.0536, 0.5282, 0.0536, 0.5282, 0.0536, 0.5282, 0.0536, 0.5282, 0.0536, 0.5282, 0.0536, 0.5282, 0.0536, 0.5282, 0.0536, 0.5282, 0.0536, 0.5282, 0.0536, 0.5282, 0.0536, 0.5282, 0.0536, 0.5282, 0.0536, 0.5282, 0.0536, 0.5282, 0.0536, 0.5282, 0.0536, 0.5282, 0.0536, 0.5282, 0.0536, 0.5282, 0.0536, 0.5282, 0.0536, 0.5282, 0.0536, 0.5282, 0.0536, 0.5282, 0.0536, 0.5282, 0.0536, 0.5282, 0.0536, 0.5282, 0.0536, 0.5282, 0.0536, 0.5282, 0.0536, 0.5282, 0.0536, 0.5282, 0.0536, 0.5282, 0.0536, 0.5282, 0.0536, 0.5282, 0.0536, 0.5282, 0.0536, 0.5282, 0.0536, 0.6355, 0.7524, 0.6355, 0.7524, 0.6355, 0.7524, 0.6355, 0.7524, 0.4571, 0.148, 0.4571, 0.148, 0.4571, 0.148, 0.4571, 0.148, 0.4571, 0.148, 0.4571, 0.148, 0.4571, 0.148, 0.4571, 0.148, 0.4571, 0.148, 0.4571, 0.148, 0.4571, 0.148, 0.4571, 0.148, 0.4571, 0.148, 0.4571, 0.148, 0.4571, 0.148, 0.4571, 0.148, 0.5282, 0.0536, 0.5282, 0.0536, 0.5282, 0.0536, 0.5282, 0.0536, 0.5282, 0.0536, 0.5282, 0.0536, 0.5282, 0.0536, 0.5282, 0.0536, 0.5282, 0.0536, 0.5282, 0.0536, 0.5282, 0.0536, 0.5282, 0.0536, 0.5282, 0.0536, 0.5282, 0.0536, 0.5282, 0.0536, 0.5282, 0.0536, 0.2491, 0.4698, 0.2491, 0.4698, 0.2491, 0.4698, 0.2491, 0.4698, 0.2491, 0.4698, 0.2491, 0.4698, 0.2491, 0.4698, 0.2491, 0.4698, 0.2491, 0.4698, 0.2491, 0.4698, 0.2491, 0.4698, 0.2491, 0.4698, 0.2491, 0.4698, 0.2491, 0.4698, 0.2491, 0.4698, 0.2491, 0.4698, 0.2491, 0.4698, 0.2491, 0.4698, 0.2491, 0.4698, 0.2491, 0.4698, 0.9293, 0.945, 0.9293, 0.945, 0.9293, 0.945, 0.9293, 0.945, 0.9293, 0.945, 0.9293, 0.945, 0.9293, 0.945, 0.9293, 0.945, 0.9293, 0.945, 0.9293, 0.945, 0.9293, 0.945, 0.9293, 0.945, 0.9293, 0.945, 0.9293, 0.945, 0.9293, 0.945, 0.9293, 0.945, 0.2476, 0.4561, 0.2476, 0.4561, 0.2476, 0.4561, 0.2476, 0.4561, 0.2476, 0.4561, 0.2476, 0.4561, 0.2476, 0.4561, 0.2476, 0.4561, 0.2476, 0.4561, 0.2476, 0.4561, 0.2476, 0.4561, 0.2476, 0.4561, 0.2476, 0.4561, 0.2476, 0.4561, 0.2476, 0.4561, 0.2476, 0.4561, 0.2476, 0.4561, 0.2476, 0.4561, 0.2476, 0.4561, 0.2476, 0.4561, 0.2476, 0.4561, 0.2476, 0.4561, 0.2476, 0.4561, 0.2476, 0.4561, 0.9293, 0.945, 0.9293, 0.945, 0.9293, 0.945, 0.9293, 0.945, 0.9293, 0.945, 0.9293, 0.945, 0.9293, 0.945, 0.9293, 0.945, 0.2491, 0.4698, 0.2491, 0.4698, 0.2491, 0.4698, 0.2491, 0.4698, 0.2491, 0.4698, 0.2491, 0.4698, 0.2491, 0.4698, 0.2491, 0.4698, 0.2491, 0.4698, 0.2491, 0.4698, 0.2491, 0.4698, 0.2491, 0.4698, 0.5282, 0.0536, 0.5282, 0.0536, 0.5282, 0.0536, 0.5282, 0.0536, 0.5282, 0.0536, 0.5282, 0.0536, 0.5282, 0.0536, 0.5282, 0.0536, 0.4571, 0.148, 0.4571, 0.148, 0.4571, 0.148, 0.4571, 0.148, 0.4571, 0.148, 0.4571, 0.148, 0.4571, 0.148, 0.4571, 0.148, 0.5282, 0.0536, 0.5282, 0.0536, 0.5282, 0.0536, 0.5282, 0.0536, 0.5282, 0.0536, 0.5282, 0.0536, 0.5282, 0.0536, 0.5282, 0.0536, 0.5282, 0.0536, 0.5282, 0.0536, 0.5282, 0.0536, 0.5282, 0.0536, 0.5282, 0.0536, 0.5282, 0.0536, 0.5282, 0.0536, 0.5282, 0.0536, 0.4571, 0.148, 0.4571, 0.148, 0.4571, 0.148, 0.4571, 0.148, 0.5282, 0.0536, 0.5282, 0.0536, 0.5282, 0.0536, 0.5282, 0.0536, 0.4571, 0.148, 0.4571, 0.148, 0.4571, 0.148, 0.4571, 0.148, 0.4571, 0.148, 0.4571, 0.148, 0.4571, 0.148, 0.4571, 0.148, 0.4571, 0.148, 0.4571, 0.148, 0.4571, 0.148, 0.4571, 0.148, 0.4571, 0.148, 0.4571, 0.148, 0.4571, 0.148, 0.4571, 0.148, 0.6355, 0.7524, 0.6355, 0.7524, 0.6355, 0.7524, 0.6355, 0.7524, 0.6355, 0.7524, 0.6355, 0.7524, 0.6355, 0.7524, 0.4571, 0.148, 0.4571, 0.148, 0.4571, 0.148, 0.4571, 0.148, 0.4571, 0.148, 0.4571, 0.148, 0.4571, 0.148, 0.4571, 0.148, 0.4571, 0.148, 0.4571, 0.148, 0.4571, 0.148, 0.4571, 0.148, 0.2491, 0.4698, 0.2491, 0.4698, 0.2491, 0.4698, 0.2491, 0.4698, 0.2491, 0.4698, 0.2491, 0.4698, 0.2491, 0.4698, 0.2491, 0.4698, 0.2491, 0.4698, 0.2491, 0.4698, 0.2491, 0.4698, 0.2491, 0.4698, 0.2491, 0.4698, 0.2491, 0.4698, 0.2491, 0.4698, 0.2491, 0.4698, 0.2491, 0.4698, 0.2491, 0.4698, 0.2491, 0.4698, 0.2491, 0.4698, 0.2491, 0.4698, 0.2491, 0.4698, 0.2491, 0.4698, 0.2491, 0.4698, 0.2491, 0.4698, 0.2491, 0.4698, 0.2491, 0.4698, 0.2491, 0.4698, 0.2491, 0.4698, 0.2491, 0.4698, 0.2491, 0.4698, 0.2491, 0.4698, 0.2491, 0.4698, 0.2491, 0.4698, 0.2491, 0.4698, 0.2491, 0.4698, 0.2491, 0.4698, 0.2491, 0.4698, 0.2491, 0.4698, 0.2491, 0.4698, 0.2491, 0.4698, 0.2491, 0.4698, 0.2491, 0.4698, 0.2491, 0.4698, 0.2491, 0.4698, 0.2491, 0.4698, 0.2491, 0.4698, 0.2491, 0.4698, 0.2491, 0.4698, 0.2491, 0.4698, 0.2491, 0.4698, 0.2491, 0.4698, 0.2491, 0.4698, 0.2491, 0.4698, 0.2491, 0.4698, 0.2491, 0.4698, 0.2491, 0.4698, 0.2491, 0.4698, 0.2491, 0.4698, 0.2491, 0.4698, 0.2491, 0.4698, 0.2491, 0.4698, 0.2491, 0.4698, 0.2491, 0.4698, 0.2491, 0.4698, 0.2491, 0.4698, 0.2491, 0.4698, 0.2491, 0.4698, 0.2491, 0.4698, 0.2491, 0.4698, 0.2491, 0.4698, 0.9293, 0.945, 0.9293, 0.945, 0.9293, 0.945, 0.9293, 0.945, 0.9293, 0.945, 0.9293, 0.945, 0.9293, 0.945, 0.9293, 0.945, 0.2555, 0.4531, 0.2555, 0.4531, 0.2555, 0.4531, 0.2555, 0.4531, 0.2555, 0.4531, 0.2555, 0.4531, 0.2555, 0.4531, 0.2555, 0.4531, 0.2555, 0.4531, 0.2555, 0.4531, 0.2555, 0.4531, 0.6355, 0.7524, 0.6355, 0.7524, 0.6355, 0.7524, 0.6355, 0.7524, 0.6355, 0.7524, 0.6355, 0.7524, 0.6355, 0.7524, 0.6355, 0.7524, 0.6355, 0.7524, 0.6355, 0.7524, 0.6355, 0.7524, 0.6355, 0.7524, 0.2476, 0.4561, 0.2476, 0.4561, 0.2476, 0.4561, 0.2476, 0.4561, 0.2476, 0.4561, 0.2476, 0.4561, 0.2476, 0.4561, 0.2476, 0.4561, 0.9293, 0.945, 0.9293, 0.945, 0.9293, 0.945, 0.9293, 0.945, 0.9293, 0.945, 0.9293, 0.945, 0.9293, 0.945, 0.9293, 0.945, 0.9293, 0.945, 0.9293, 0.945, 0.9293, 0.945, 0.9293, 0.945, 0.2555, 0.4531, 0.2555, 0.4531, 0.2555, 0.4531, 0.2555, 0.4531, 0.5282, 0.0536, 0.5282, 0.0536, 0.5282, 0.0536, 0.5282, 0.0536, 0.2476, 0.4561, 0.2476, 0.4561, 0.2476, 0.4561, 0.2476, 0.4561, 0.5282, 0.0536, 0.5282, 0.0536, 0.5282, 0.0536, 0.5282, 0.0536, 0.5282, 0.0536, 0.5282, 0.0536, 0.5282, 0.0536, 0.5282, 0.0536, 0.4571, 0.148, 0.4571, 0.148, 0.4571, 0.148, 0.4571, 0.148, 0.4571, 0.148, 0.4571, 0.148, 0.4571, 0.148, 0.4571, 0.148, 0.6355, 0.7524, 0.6355, 0.7524, 0.6355, 0.7524, 0.6355, 0.7524, 0.5282, 0.0536, 0.5282, 0.0536, 0.5282, 0.0536, 0.5282, 0.0536, 0.5282, 0.0536, 0.5282, 0.0536, 0.5282, 0.0536, 0.5282, 0.0536, 0.5282, 0.0536, 0.5282, 0.0536, 0.5282, 0.0536, 0.5282, 0.0536, 0.5282, 0.0536, 0.5282, 0.0536, 0.5282, 0.0536, 0.5282, 0.0536, 0.5282, 0.0536, 0.5282, 0.0536, 0.5282, 0.0536, 0.5282, 0.0536, 0.5282, 0.0536, 0.5282, 0.0536, 0.5282, 0.0536, 0.5282, 0.0536, 0.5282, 0.0536, 0.5282, 0.0536, 0.5282, 0.0536, 0.5282, 0.0536, 0.5282, 0.0536, 0.5282, 0.0536, 0.5282, 0.0536, 0.5282, 0.0536, 0.5282, 0.0536, 0.5282, 0.0536, 0.5282, 0.0536, 0.5282, 0.0536, 0.4571, 0.148, 0.4571, 0.148, 0.4571, 0.148, 0.4571, 0.148, 0.4571, 0.148, 0.4571, 0.148, 0.4571, 0.148, 0.4571, 0.148, 0.4571, 0.148, 0.4571, 0.148, 0.4571, 0.148, 0.4571, 0.148, 0.4571, 0.148, 0.4571, 0.148, 0.4571, 0.148, 0.4571, 0.148, 0.4571, 0.148, 0.4571, 0.148, 0.4571, 0.148, 0.4571, 0.148, 0.4571, 0.148, 0.4571, 0.148, 0.4571, 0.148, 0.4571, 0.148, 0.6355, 0.7524, 0.6355, 0.7524, 0.6355, 0.7524, 0.6355, 0.7524, 0.4571, 0.148, 0.4571, 0.148, 0.4571, 0.148, 0.4571, 0.148, 0.6355, 0.7524, 0.6355, 0.7524, 0.6355, 0.7524, 0.6355, 0.7524, 0.6355, 0.7524, 0.6355, 0.7524, 0.6355, 0.7524, 0.6355, 0.7524, 0.4571, 0.148, 0.4571, 0.148, 0.4571, 0.148, 0.4571, 0.148, 0.6355, 0.7524, 0.6355, 0.7524, 0.6355, 0.7524, 0.6355, 0.7524, 0.6355, 0.7524, 0.6355, 0.7524, 0.6355, 0.7524, 0.6355, 0.7524, 0.6355, 0.7524, 0.6355, 0.7524, 0.6355, 0.7524, 0.6355, 0.7524, 0.6355, 0.7524, 0.6355, 0.7524, 0.6355, 0.7524, 0.2476, 0.4561, 0.2476, 0.4561, 0.2476, 0.4561, 0.2476, 0.4561, 0.2476, 0.4561, 0.2476, 0.4561, 0.2476, 0.4561, 0.2476, 0.4561, 0.9293, 0.945, 0.9293, 0.945, 0.9293, 0.945, 0.9293, 0.945, 0.9293, 0.945, 0.9293, 0.945, 0.9293, 0.945, 0.9293, 0.945, 0.9293, 0.945, 0.9293, 0.945, 0.9293, 0.945, 0.9293, 0.945, 0.9293, 0.945, 0.9293, 0.945, 0.9293, 0.945, 0.9293, 0.945, 0.9293, 0.945, 0.9293, 0.945, 0.9293, 0.945, 0.9293, 0.945, 0.9293, 0.945, 0.9293, 0.945, 0.9293, 0.945, 0.9293, 0.945, 0.9293, 0.945, 0.9293, 0.945, 0.9293, 0.945, 0.9293, 0.945, 0.9293, 0.945, 0.9293, 0.945, 0.9293, 0.945, 0.9293, 0.945, 0.2555, 0.4531, 0.2555, 0.4531, 0.2555, 0.4531, 0.2555, 0.4531, 0.5539, 0.04787, 0.5539, 0.04787, 0.5539, 0.04787, 0.5539, 0.04787, 0.5539, 0.04787, 0.5539, 0.04787, 0.2555, 0.4531, 0.2555, 0.4531, 0.2555, 0.4531, 0.2555, 0.4531, 0.9293, 0.945, 0.9293, 0.945, 0.9293, 0.945, 0.9293, 0.945, 0.3408, 0.1539, 0.3408, 0.1539, 0.3408, 0.1539, 0.3408, 0.1539, 0.2555, 0.4531, 0.2555, 0.4531, 0.2555, 0.4531, 0.2555, 0.4531, 0.2555, 0.4531, 0.3408, 0.1539, 0.3408, 0.1539, 0.3408, 0.1539, 0.3408, 0.1539, 0.2555, 0.4531, 0.2555, 0.4531, 0.2555, 0.4531, 0.2555, 0.4531, 0.9293, 0.945, 0.9293, 0.945, 0.9293, 0.945, 0.9293, 0.945, 0.9293, 0.945, 0.9293, 0.945, 0.9293, 0.945, 0.9293, 0.945, 0.9293, 0.945, 0.9293, 0.945, 0.9293, 0.945, 0.9293, 0.945, 0.9293, 0.945, 0.9293, 0.945, 0.9293, 0.945, 0.9293, 0.945, 0.9293, 0.945, 0.9293, 0.945, 0.9293, 0.945, 0.9293, 0.945, 0.9293, 0.945, 0.9293, 0.945, 0.9293, 0.945, 0.9293, 0.945, 0.9293, 0.945, 0.9293, 0.945, 0.9293, 0.945, 0.9293, 0.945, 0.9293, 0.945, 0.9293, 0.945, 0.9293, 0.945, 0.9293, 0.945, 0.2408, 0.4591, 0.2408, 0.4591, 0.2408, 0.4591, 0.2408, 0.4591, 0.2408, 0.4591, 0.2408, 0.4591, 0.2408, 0.4591, 0.2408, 0.4591, 0.2408, 0.4591, 0.2408, 0.4591, 0.2408, 0.4591, 0.2408, 0.4591, 0.2408, 0.4591, 0.2408, 0.4591, 0.2408, 0.4591, 0.2408, 0.4591, 0.2408, 0.4591, 0.2408, 0.4591, 0.2408, 0.4591, 0.2408, 0.4591, 0.2408, 0.4591, 0.2408, 0.4591, 0.2408, 0.4591, 0.2408, 0.4591, 0.2408, 0.4591, 0.2408, 0.4591, 0.2408, 0.4591, 0.2408, 0.4591, 0.2408, 0.4591, 0.2408, 0.4591, 0.2408, 0.4591, 0.2408, 0.4591, 0.6355, 0.7524, 0.6355, 0.7524, 0.6355, 0.7524, 0.6355, 0.7524, 0.6355, 0.7524, 0.6355, 0.7524, 0.6355, 0.7524, 0.6355, 0.7524, 0.6355, 0.7524, 0.6355, 0.7524, 0.6355, 0.7524, 0.6355, 0.7524, 0.6355, 0.7524, 0.6355, 0.7524, 0.6355, 0.7524, 0.6355, 0.7524, 0.6355, 0.7524, 0.6355, 0.7524, 0.6355, 0.7524, 0.6355, 0.7524, 0.6355, 0.7524, 0.6355, 0.7524, 0.6355, 0.7524, 0.6355, 0.7524, 0.6355, 0.7524, 0.6355, 0.7524, 0.6355, 0.7524, 0.6355, 0.7524, 0.6355, 0.7524, 0.6355, 0.7524, 0.6355, 0.7524, 0.6355, 0.7524, 0.6355, 0.7524, 0.6355, 0.7524, 0.6355, 0.7524, 0.6355, 0.7524, 0.6355, 0.7524, 0.6355, 0.7524, 0.6355, 0.7524, 0.6355, 0.7524, 0.6355, 0.7524, 0.6355, 0.7524, 0.6355, 0.7524, 0.6355, 0.7524, 0.6355, 0.7524, 0.6355, 0.7524, 0.6355, 0.7524, 0.6355, 0.7524, 0.6355, 0.7524, 0.6355, 0.7524, 0.6355, 0.7524, 0.6355, 0.7524, 0.6355, 0.7524, 0.6355, 0.7524, 0.6355, 0.7524, 0.6355, 0.7524, 0.6355, 0.7524, 0.6355, 0.7524, 0.6355, 0.7524, 0.6355, 0.7524, 0.2476, 0.4561, 0.2476, 0.4561, 0.2476, 0.4561, 0.2476, 0.4561, 0.2476, 0.4561, 0.2476, 0.4561, 0.2476, 0.4561, 0.2476, 0.4561, 0.2476, 0.4561, 0.2476, 0.4561, 0.2476, 0.4561, 0.2476, 0.4561, 0.2476, 0.4561, 0.2476, 0.4561, 0.2476, 0.4561, 0.2476, 0.4561, 0.2476, 0.4561, 0.2476, 0.4561, 0.2476, 0.4561, 0.2476, 0.4561, 0.2476, 0.4561, 0.2476, 0.4561, 0.2476, 0.4561, 0.2476, 0.4561, 0.2476, 0.4561, 0.2476, 0.4561, 0.2476, 0.4561, 0.2476, 0.4561, 0.2476, 0.4561, 0.2476, 0.4561, 0.2476, 0.4561, 0.2476, 0.4561, 0.2476, 0.4561, 0.2476, 0.4561, 0.2476, 0.4561, 0.2476, 0.4561, 0.2476, 0.4561, 0.2476, 0.4561, 0.2476, 0.4561, 0.2476, 0.4561, 0.2476, 0.4561, 0.2476, 0.4561, 0.2476, 0.4561, 0.2476, 0.4561, 0.2476, 0.4561, 0.2476, 0.4561, 0.2476, 0.4561, 0.2476, 0.4561, 0.2476, 0.4561, 0.2476, 0.4561, 0.2476, 0.4561, 0.2476, 0.4561, 0.2476, 0.4561, 0.2476, 0.4561, 0.2476, 0.4561, 0.2476, 0.4561, 0.2476, 0.4561, 0.2476, 0.4561, 0.2476, 0.4561, 0.2476, 0.4561, 0.2476, 0.4561, 0.2476, 0.4561, 0.2476, 0.4561, 0.2555, 0.4531, 0.2555, 0.4531, 0.2555, 0.4531, 0.2555, 0.4531, 0.2555, 0.4531, 0.2555, 0.4531, 0.2555, 0.4531, 0.2555, 0.4531, 0.9293, 0.945, 0.9293, 0.945, 0.9293, 0.945, 0.9293, 0.945, 0.9293, 0.945, 0.9293, 0.945, 0.9293, 0.945, 0.9293, 0.945, 0.9293, 0.945, 0.9293, 0.945, 0.9293, 0.945, 0.9293, 0.945, 0.9293, 0.945, 0.9293, 0.945, 0.9293, 0.945, 0.9293, 0.945, 0.2555, 0.4531, 0.2555, 0.4531, 0.2555, 0.4531, 0.2555, 0.4531, 0.2555, 0.4531, 0.2555, 0.4531, 0.2555, 0.4531, 0.2555, 0.4531, 0.2555, 0.4531, 0.2555, 0.4531, 0.2555, 0.4531, 0.2555, 0.4531, 0.2555, 0.4531, 0.2555, 0.4531, 0.2555, 0.4531, 0.2555, 0.4531, 0.2555, 0.4531, 0.2555, 0.4531, 0.2555, 0.4531, 0.2555, 0.4531, 0.2555, 0.4531, 0.2555, 0.4531, 0.2555, 0.4531, 0.2555, 0.4531, 0.2555, 0.4531, 0.2555, 0.4531, 0.2555, 0.4531, 0.2555, 0.4531, 0.2555, 0.4531, 0.2555, 0.4531, 0.2555, 0.4531, 0.2555, 0.4531, 0.3408, 0.1539, 0.3408, 0.1539, 0.3408, 0.1539, 0.3408, 0.1539, 0.2555, 0.4531, 0.2555, 0.4531, 0.2555, 0.4531, 0.2555, 0.4531, 0.3408, 0.1539, 0.3408, 0.1539, 0.3408, 0.1539, 0.3408, 0.1539, 0.3408, 0.1539, 0.3408, 0.1539, 0.3408, 0.1539, 0.3408, 0.1539, 0.2555, 0.4531, 0.2555, 0.4531, 0.2555, 0.4531, 0.3408, 0.1539, 0.3408, 0.1539, 0.3408, 0.1539, 0.3408, 0.1539, 0.3408, 0.1539, 0.3408, 0.1539, 0.3408, 0.1539, 0.3408, 0.1539, 0.3408, 0.1539, 0.3408, 0.1539, 0.3408, 0.1539, 0.3408, 0.1539, 0.3408, 0.1539, 0.3408, 0.1539, 0.3408, 0.1539, 0.3408, 0.1539, 0.3408, 0.1539, 0.3408, 0.1539, 0.3408, 0.1539, 0.3408, 0.1539, 0.3408, 0.1539, 0.3408, 0.1539, 0.3408, 0.1539, 0.3408, 0.1539, 0.3408, 0.1539, 0.3408, 0.1539, 0.3408, 0.1539, 0.3408, 0.1539, 0.3408, 0.1539, 0.3408, 0.1539, 0.3408, 0.1539, 0.3408, 0.1539, 0.3408, 0.1539, 0.3408, 0.1539, 0.3408, 0.1539, 0.3408, 0.1539, 0.3408, 0.1539, 0.3408, 0.1539, 0.3408, 0.1539, 0.3408, 0.1539, 0.3408, 0.1539, 0.3408, 0.1539, 0.3408, 0.1539, 0.3408, 0.1539, 0.3408, 0.1539, 0.3408, 0.1539, 0.3408, 0.1539, 0.3408, 0.1539, 0.3408, 0.1539, 0.3408, 0.1539, 0.3408, 0.1539, 0.3408, 0.1539, 0.3408, 0.1539, 0.3408, 0.1539, 0.3408, 0.1539, 0.3408, 0.1539, 0.3408, 0.1539, 0.3408, 0.1539, 0.3408, 0.1539, 0.3408, 0.1539, 0.3408, 0.1539, 0.3408, 0.1539, 0.3408, 0.1539, 0.3408, 0.1539, 0.3408, 0.1539, 0.3408, 0.1539, 0.3408, 0.1539, 0.3408, 0.1539, 0.3408, 0.1539, 0.3408, 0.1539, 0.3408, 0.1539, 0.3408, 0.1539, 0.3408, 0.1539, 0.3408, 0.1539, 0.3408, 0.1539, 0.3408, 0.1539, 0.3408, 0.1539, 0.3408, 0.1539, 0.3408, 0.1539, 0.3408, 0.1539, 0.3408, 0.1539, 0.3408, 0.1539, 0.3408, 0.1539, 0.3408, 0.1539, 0.3408, 0.1539, 0.3408, 0.1539, 0.3408, 0.1539, 0.3408, 0.1539, 0.3408, 0.1539, 0.3408, 0.1539, 0.3408, 0.1539, 0.3408, 0.1539, 0.3408, 0.1539, 0.8443, 0.7496, 0.8443, 0.7496, 0.8443, 0.7496, 0.8443, 0.7496, 0.3408, 0.1539, 0.3408, 0.1539, 0.3408, 0.1539, 0.3408, 0.1539, 0.3408, 0.1539, 0.3408, 0.1539, 0.3408, 0.1539, 0.3408, 0.1539, 0.8443, 0.7496, 0.8443, 0.7496, 0.8443, 0.7496, 0.8443, 0.7496, 0.8443, 0.7496, 0.8443, 0.7496, 0.8443, 0.7496, 0.8443, 0.7496, 0.3376, 0.1452, 0.3376, 0.1452, 0.3376, 0.1452, 0.3376, 0.1452, 0.3376, 0.1452, 0.3376, 0.1452, 0.3376, 0.1452, 0.3376, 0.1452, 0.3376, 0.1452, 0.3376, 0.1452, 0.3376, 0.1452, 0.3376, 0.1452, 0.3376, 0.1452, 0.3376, 0.1452, 0.3376, 0.1452, 0.3376, 0.1452, 0.3376, 0.1452, 0.3376, 0.1452, 0.3376, 0.1452, 0.3376, 0.1452, 0.3376, 0.1452, 0.3376, 0.1452, 0.3376, 0.1452, 0.3376, 0.1452, 0.3376, 0.1452, 0.3376, 0.1452, 0.3376, 0.1452, 0.3376, 0.1452, 0.3376, 0.1452, 0.3376, 0.1452, 0.3376, 0.1452, 0.3376, 0.1452, 0.3376, 0.1452, 0.3376, 0.1452, 0.3376, 0.1452, 0.3376, 0.1452, 0.3376, 0.1452, 0.3376, 0.1452, 0.3376, 0.1452, 0.3376, 0.1452, 0.3376, 0.1452, 0.3376, 0.1452, 0.3376, 0.1452, 0.3376, 0.1452, 0.3376, 0.1452, 0.3376, 0.1452, 0.3376, 0.1452, 0.3376, 0.1452, 0.3376, 0.1452, 0.3376, 0.1452, 0.3376, 0.1452, 0.3376, 0.1452, 0.2555, 0.4531, 0.2555, 0.4531, 0.2555, 0.4531, 0.2555, 0.4531, 0.2555, 0.4531, 0.2555, 0.4531, 0.2555, 0.4531, 0.2555, 0.4531, 0.2555, 0.4531, 0.2555, 0.4531, 0.468, 0.148, 0.468, 0.148, 0.468, 0.148, 0.468, 0.148, 0.468, 0.148, 0.468, 0.148, 0.468, 0.148, 0.468, 0.148, 0.468, 0.148, 0.468, 0.148, 0.468, 0.148, 0.468, 0.148, 0.468, 0.148, 0.468, 0.148, 0.468, 0.148, 0.2368, 0.8619, 0.2368, 0.8619, 0.2368, 0.8619, 0.2368, 0.8619, 0.2368, 0.8619, 0.2368, 0.8619, 0.2368, 0.8619, 0.2368, 0.8619, 0.2368, 0.8619, 0.2368, 0.8619, 0.2368, 0.8619, 0.2368, 0.8619, 0.2555, 0.4531, 0.2555, 0.4531, 0.2555, 0.4531, 0.2555, 0.4531, 0.2555, 0.4531, 0.2555, 0.4531, 0.2555, 0.4531, 0.2555, 0.4531, 0.2555, 0.4531, 0.2555, 0.4531, 0.2555, 0.4531, 0.2555, 0.4531, 0.2555, 0.4531, 0.2555, 0.4531, 0.2555, 0.4531, 0.2555, 0.4531, 0.2555, 0.4531, 0.2555, 0.4531, 0.2555, 0.4531, 0.2555, 0.4531, 0.2555, 0.4531, 0.2555, 0.4531, 0.468, 0.148, 0.468, 0.148, 0.468, 0.148, 0.468, 0.148, 0.468, 0.148, 0.468, 0.148, 0.468, 0.148, 0.468, 0.148, 0.468, 0.148, 0.468, 0.148, 0.468, 0.148, 0.468, 0.148, 0.2368, 0.8619, 0.2368, 0.8619, 0.2368, 0.8619, 0.2368, 0.8619, 0.2368, 0.8619, 0.2368, 0.8619, 0.2368, 0.8619, 0.2368, 0.8619, 0.468, 0.148, 0.468, 0.148, 0.468, 0.148, 0.468, 0.148, 0.468, 0.148, 0.468, 0.148, 0.468, 0.148, 0.468, 0.148, 0.2368, 0.8619, 0.2368, 0.8619, 0.2368, 0.8619, 0.2368, 0.8619, 0.2368, 0.8619, 0.2368, 0.8619, 0.2368, 0.8619, 0.2368, 0.8619, 0.2368, 0.8619, 0.2368, 0.8619, 0.2368, 0.8619, 0.2368, 0.8619, 0.2368, 0.8619, 0.2368, 0.8619, 0.2368, 0.8619, 0.2368, 0.8619, 0.2368, 0.8619, 0.2368, 0.8619, 0.2368, 0.8619, 0.2368, 0.8619, 0.2368, 0.8619, 0.2368, 0.8619, 0.5539, 0.04787, 0.5539, 0.04787, 0.5539, 0.04787, 0.5539, 0.04787, 0.5539, 0.04787, 0.5539, 0.04787, 0.5539, 0.04787, 0.5539, 0.04787, 0.5539, 0.04787, 0.5539, 0.04787, 0.5539, 0.04787, 0.5539, 0.04787, 0.5539, 0.04787, 0.5539, 0.04787, 0.5539, 0.04787, 0.5539, 0.04787, 0.5539, 0.04787, 0.5539, 0.04787, 0.5539, 0.04787])
me_cube_001.materials.append(mat_palette)
me_cube_001.use_remesh_preserve_volume = False
me_cube_001.use_remesh_preserve_attributes = False
me_cube_001.use_mirror_vertex_groups = False
me_cube_001.update()

# ---- objects
ob_cube_001 = bpy.data.objects.new('Cube.001', me_cube_001)
ob_camera = bpy.data.objects.new('Camera', cam_camera)
ob_light = bpy.data.objects.new('Light', light_light)
ob_empty = bpy.data.objects.new('Empty', None)
ob_empty_001 = bpy.data.objects.new('Empty.001', None)

# ---- transforms, parenting, visibility, modifiers, constraints
ob_cube_001.location = (0.0, 0.0, 0.0)
ob_cube_001.lock_rotations_4d = False
ob_cube_001.empty_display_type = 'ARROWS'
ob_cube_001.lineart.crease_threshold = 0.0
_m = ob_cube_001.modifiers.new('Mirror', 'MIRROR')
_m.use_clip = True
ob_camera.location = (7.359, -6.926, 4.958)
ob_camera.rotation_euler = (1.109, 0.0, 0.8149)
ob_camera.lock_rotations_4d = False
ob_camera.empty_display_type = 'ARROWS'
ob_camera.color = (0.0, 0.0, 0.0, 0.0)
ob_camera.display_type = 'WIRE'
ob_camera.lineart.crease_threshold = 0.0
ob_light.location = (4.076, 1.005, 5.904)
ob_light.rotation_euler = (0.6503, 0.05522, 1.866)
ob_light.lock_rotations_4d = False
ob_light.empty_display_type = 'ARROWS'
ob_light.color = (0.0, 0.0, 0.0, 0.0)
ob_light.lineart.crease_threshold = 0.0
ob_empty.location = (0.6045, 1.075, 0.9214)
ob_empty.rotation_euler = (1.571, -0.0, -0.0)
ob_empty.scale = (0.5646, 0.5646, 0.5646)
ob_empty.empty_display_type = 'IMAGE'
ob_empty.empty_display_size = 5.0
ob_empty.use_empty_image_alpha = True
ob_empty.color = (1.0, 1.0, 1.0, 0.25)
ob_empty_001.location = (-1.075, -0.7137, 0.9214)
ob_empty_001.rotation_euler = (1.571, -0.0, 1.571)
ob_empty_001.scale = (0.5646, 0.5646, 0.5646)
ob_empty_001.empty_display_type = 'IMAGE'
ob_empty_001.empty_display_size = 5.0
ob_empty_001.use_empty_image_alpha = True
ob_empty_001.color = (1.0, 1.0, 1.0, 0.3154)

# ---- collection membership
col_punk_girl.objects.link(ob_cube_001)
col_cam_and_light.objects.link(ob_camera)
col_cam_and_light.objects.link(ob_light)
col_reference.objects.link(ob_empty)
col_reference.objects.link(ob_empty_001)
def _layer_coll(name, lc=None):
    lc = lc or bpy.context.view_layer.layer_collection
    for c in lc.children:
        if c.name == name: return c
        r = _layer_coll(name, c)
        if r: return r
_layer_coll('CAM AND LIGHT').exclude = True
_layer_coll('Reference').exclude = True

# ---- scene / render settings (as saved in the file)
scene.camera = ob_camera
scene.frame_start = 1; scene.frame_end = 98; scene.frame_set(33)
scene.render.engine = 'BLENDER_EEVEE_NEXT'
scene.render.fps = 30
scene.cycles.sampling_pattern = 'TABULATED_SOBOL'
scene.cycles.use_light_tree = False
scene.view_settings.view_transform = 'Filmic'
bpy.context.view_layer.update()
